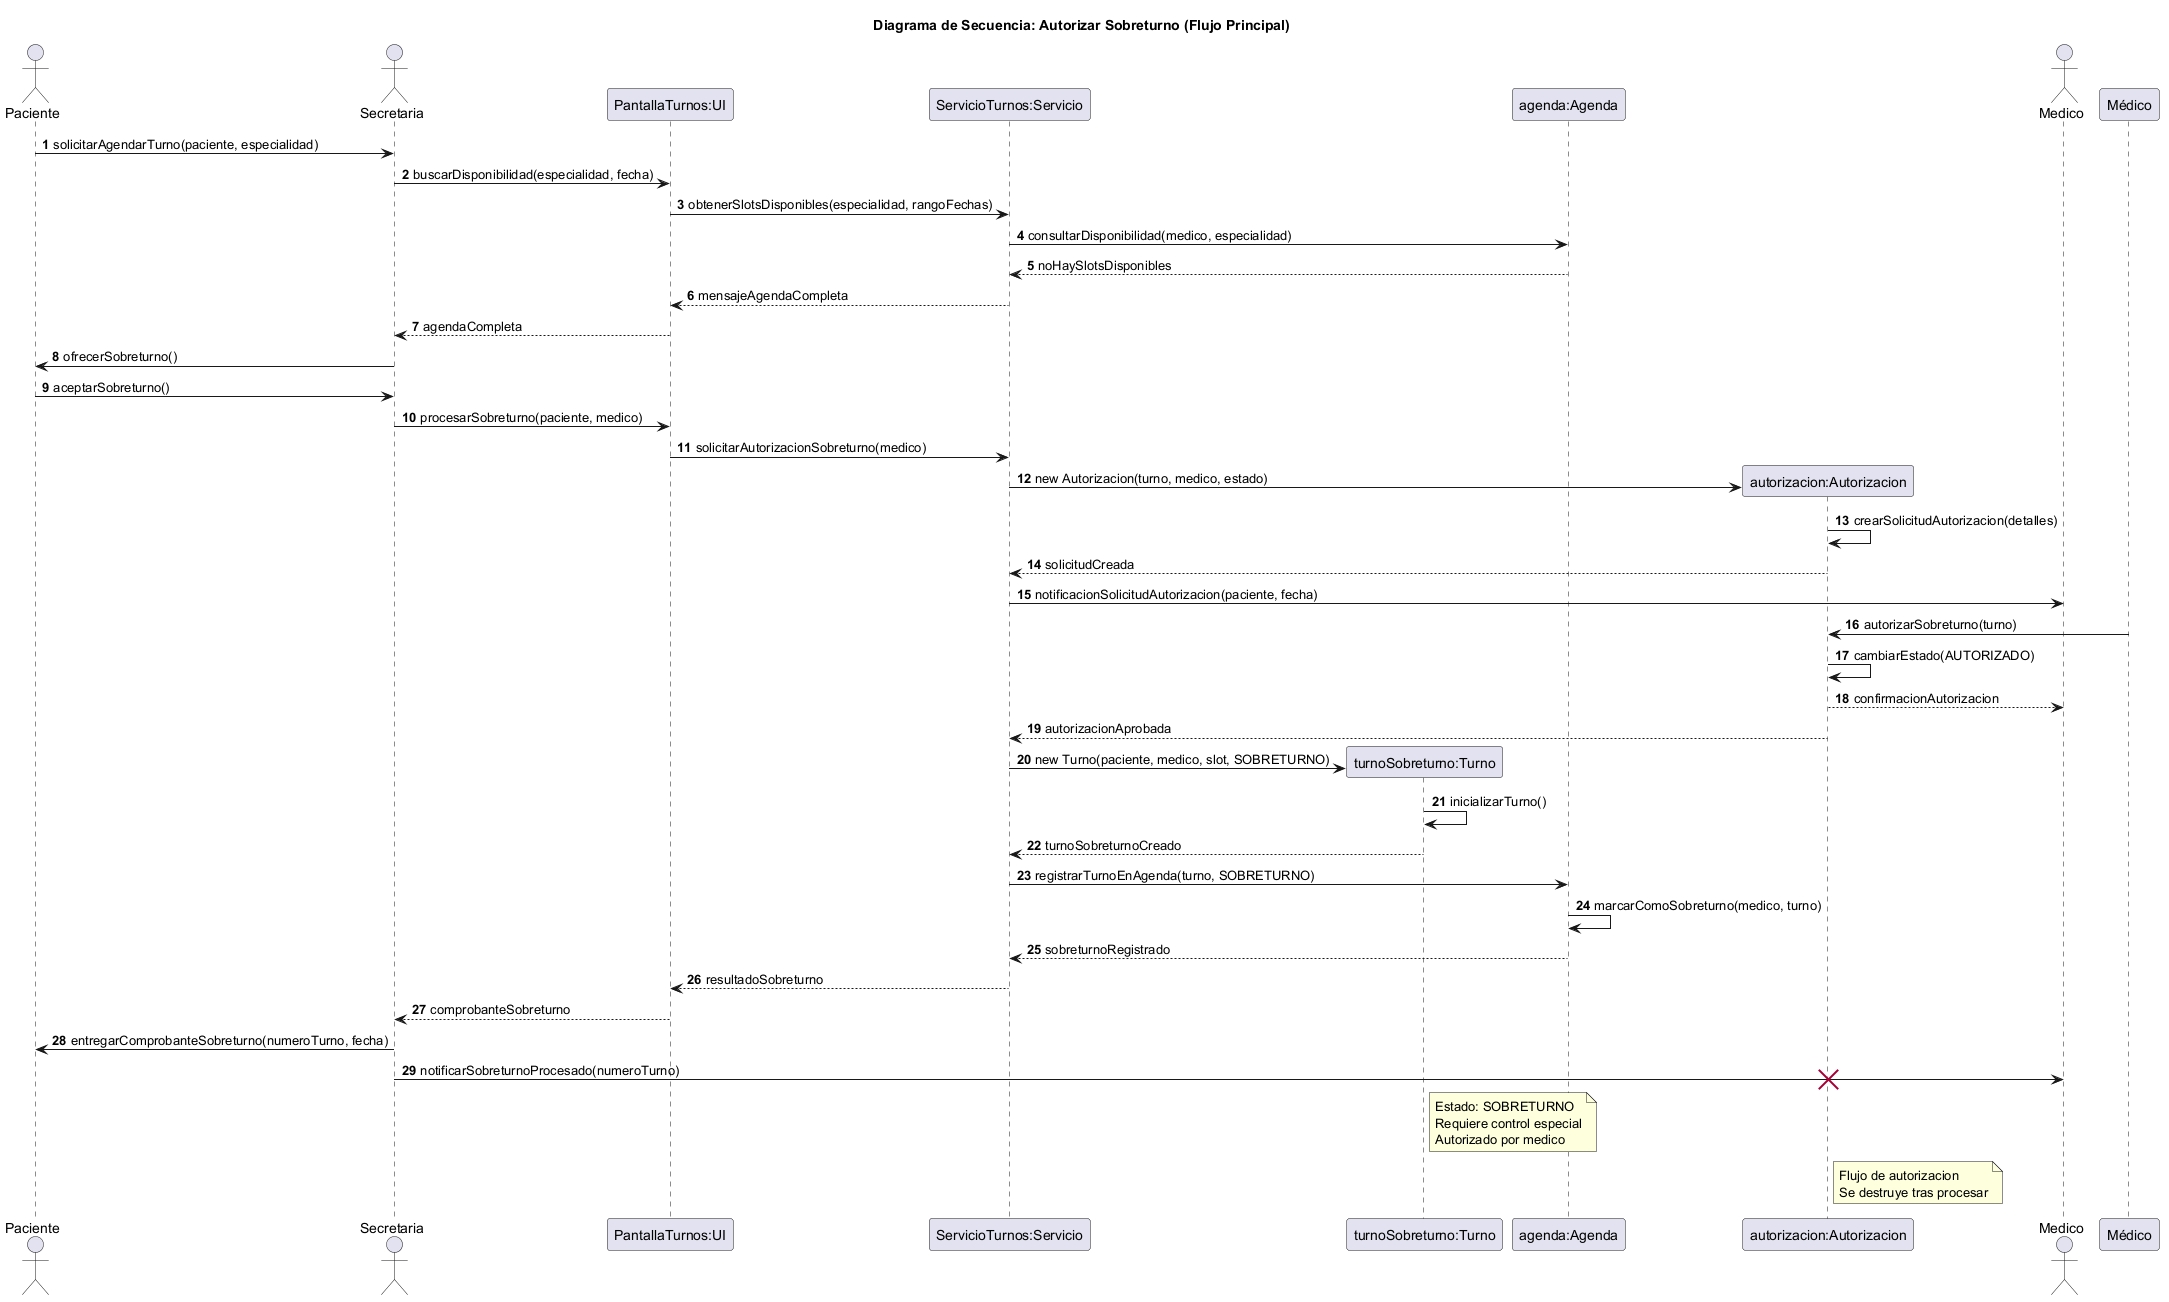

The diagram above was rendered by PlantUML. Its source (embedded in the PNG):
@startuml 05-secuencia-autorizar-sobreturno-flujo-principal-04
title Diagrama de Secuencia: Autorizar Sobreturno (Flujo Principal)

actor Paciente
actor Secretaria
participant "PantallaTurnos:UI" as UI
participant "ServicioTurnos:Servicio" as Servicio
participant "turnoSobreturno:Turno" as Turno
participant "agenda:Agenda" as Agenda
participant "autorizacion:Autorizacion" as Auth
actor Medico

autonumber

Paciente -> Secretaria: solicitarAgendarTurno(paciente, especialidad)
Secretaria -> UI: buscarDisponibilidad(especialidad, fecha)
UI -> Servicio: obtenerSlotsDisponibles(especialidad, rangoFechas)
Servicio -> Agenda: consultarDisponibilidad(medico, especialidad)
Agenda --> Servicio: noHaySlotsDisponibles
Servicio --> UI: mensajeAgendaCompleta
UI --> Secretaria: agendaCompleta
Secretaria -> Paciente: ofrecerSobreturno()
Paciente -> Secretaria: aceptarSobreturno()
Secretaria -> UI: procesarSobreturno(paciente, medico)
UI -> Servicio: solicitarAutorizacionSobreturno(medico)
create Auth
Servicio -> Auth: new Autorizacion(turno, medico, estado)
Auth -> Auth: crearSolicitudAutorizacion(detalles)
Auth --> Servicio: solicitudCreada
Servicio -> Medico: notificacionSolicitudAutorizacion(paciente, fecha)
Médico -> Auth: autorizarSobreturno(turno)
Auth -> Auth: cambiarEstado(AUTORIZADO)
Auth --> Medico: confirmacionAutorizacion
Auth --> Servicio: autorizacionAprobada
create Turno
Servicio -> Turno: new Turno(paciente, medico, slot, SOBRETURNO)
Turno -> Turno: inicializarTurno()
Turno --> Servicio: turnoSobreturnoCreado
Servicio -> Agenda: registrarTurnoEnAgenda(turno, SOBRETURNO)
Agenda -> Agenda: marcarComoSobreturno(medico, turno)
Agenda --> Servicio: sobreturnoRegistrado
Servicio --> UI: resultadoSobreturno
UI --> Secretaria: comprobanteSobreturno
Secretaria -> Paciente: entregarComprobanteSobreturno(numeroTurno, fecha)
Secretaria -> Medico: notificarSobreturnoProcesado(numeroTurno)

note right of Turno
  Estado: SOBRETURNO
  Requiere control especial
  Autorizado por medico
end note

note right of Auth
  Flujo de autorizacion
  Se destruye tras procesar
end note

destroy Auth

@enduml